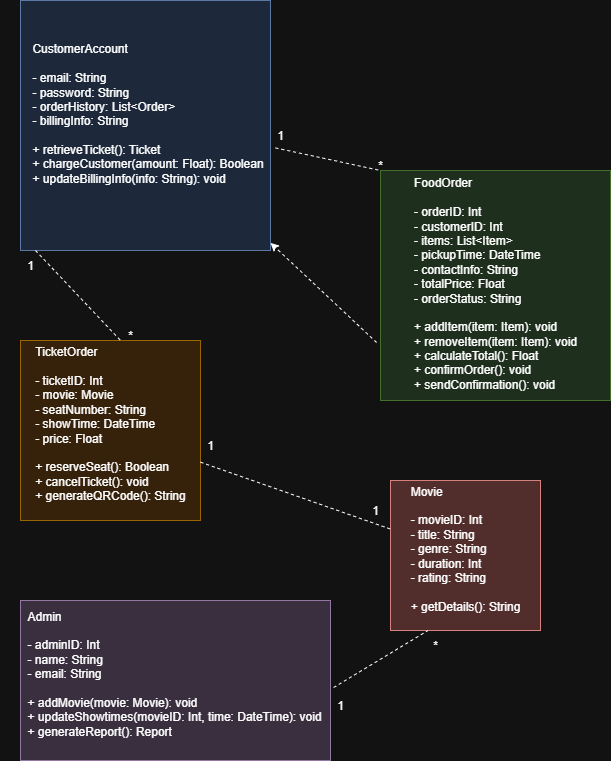

The diagram above was exported from draw.io. Its source (the exported page's mxGraphModel, read from the mxfile embedded in the PNG):
<mxGraphModel dx="786" dy="497" grid="1" gridSize="10" guides="1" tooltips="1" connect="1" arrows="1" fold="1" page="1" pageScale="1" pageWidth="850" pageHeight="1100" math="0" shadow="0">
  <root>
    <mxCell id="0" />
    <mxCell id="1" parent="0" />
    <mxCell id="DD6DreoEoX9JaXLm2nb6-11" value="" style="rounded=0;whiteSpace=wrap;html=1;fillColor=#e1d5e7;strokeColor=#9673a6;" parent="1" vertex="1">
      <mxGeometry x="40" y="640" width="310" height="160" as="geometry" />
    </mxCell>
    <mxCell id="DD6DreoEoX9JaXLm2nb6-1" value="" style="whiteSpace=wrap;html=1;aspect=fixed;fillColor=#dae8fc;strokeColor=#6c8ebf;" parent="1" vertex="1">
      <mxGeometry x="40" y="40" width="250" height="250" as="geometry" />
    </mxCell>
    <mxCell id="DD6DreoEoX9JaXLm2nb6-2" value="&lt;div style=&quot;text-align: justify;&quot;&gt;&lt;span style=&quot;background-color: transparent; color: light-dark(rgb(0, 0, 0), rgb(255, 255, 255));&quot;&gt;CustomerAccount&lt;/span&gt;&lt;/div&gt;&lt;div&gt;&lt;div style=&quot;text-align: justify;&quot;&gt;&lt;br&gt;&lt;/div&gt;&lt;div style=&quot;text-align: justify;&quot;&gt;- email: String&lt;/div&gt;&lt;div style=&quot;text-align: justify;&quot;&gt;- password: String&lt;/div&gt;&lt;div style=&quot;text-align: justify;&quot;&gt;- orderHistory: List&amp;lt;Order&amp;gt;&lt;/div&gt;&lt;div style=&quot;text-align: justify;&quot;&gt;- billingInfo: String&lt;/div&gt;&lt;/div&gt;&lt;div style=&quot;text-align: justify;&quot;&gt;&lt;br&gt;&lt;/div&gt;&lt;div style=&quot;text-align: justify;&quot;&gt;+ retrieveTicket(): Ticket&lt;/div&gt;&lt;div style=&quot;text-align: justify;&quot;&gt;+ chargeCustomer(amount: Float): Boolean&lt;/div&gt;&lt;div style=&quot;text-align: justify;&quot;&gt;+ updateBillingInfo(info: String): void&lt;/div&gt;&lt;div style=&quot;text-align: justify;&quot;&gt;&lt;br&gt;&lt;/div&gt;" style="text;strokeColor=none;align=center;fillColor=none;html=1;verticalAlign=middle;whiteSpace=wrap;rounded=0;" parent="1" vertex="1">
      <mxGeometry x="40" y="80" width="255" height="160" as="geometry" />
    </mxCell>
    <mxCell id="DD6DreoEoX9JaXLm2nb6-4" value="" style="whiteSpace=wrap;html=1;aspect=fixed;fillColor=#d5e8d4;strokeColor=#82b366;" parent="1" vertex="1">
      <mxGeometry x="400" y="210" width="230" height="230" as="geometry" />
    </mxCell>
    <mxCell id="DD6DreoEoX9JaXLm2nb6-3" value="&lt;div style=&quot;text-align: justify;&quot;&gt;&lt;span style=&quot;background-color: transparent; color: light-dark(rgb(0, 0, 0), rgb(255, 255, 255));&quot;&gt;FoodOrder&lt;/span&gt;&lt;/div&gt;&lt;div&gt;&lt;div style=&quot;text-align: justify;&quot;&gt;&lt;br&gt;&lt;/div&gt;&lt;div style=&quot;text-align: justify;&quot;&gt;- orderID: Int&lt;/div&gt;&lt;div style=&quot;text-align: justify;&quot;&gt;- customerID: Int&lt;/div&gt;&lt;div style=&quot;text-align: justify;&quot;&gt;- items: List&amp;lt;Item&amp;gt;&lt;/div&gt;&lt;div style=&quot;text-align: justify;&quot;&gt;- pickupTime: DateTime&lt;/div&gt;&lt;/div&gt;&lt;div style=&quot;text-align: justify;&quot;&gt;- contactInfo: String&lt;/div&gt;&lt;div style=&quot;text-align: justify;&quot;&gt;- totalPrice: Float&lt;/div&gt;&lt;div style=&quot;text-align: justify;&quot;&gt;- orderStatus: String&lt;/div&gt;&lt;div style=&quot;text-align: justify;&quot;&gt;&lt;br&gt;&lt;/div&gt;&lt;div style=&quot;text-align: justify;&quot;&gt;+ addItem(item: Item): void&lt;/div&gt;&lt;div style=&quot;text-align: justify;&quot;&gt;+ removeItem(item: Item): void&lt;/div&gt;&lt;div style=&quot;text-align: justify;&quot;&gt;+ calculateTotal(): Float&lt;/div&gt;&lt;div style=&quot;text-align: justify;&quot;&gt;+ confirmOrder(): void&lt;/div&gt;&lt;div style=&quot;text-align: justify;&quot;&gt;+ sendConfirmation(): void&lt;/div&gt;&lt;div style=&quot;text-align: justify;&quot;&gt;&lt;br&gt;&lt;/div&gt;" style="text;strokeColor=none;align=center;fillColor=none;html=1;verticalAlign=middle;whiteSpace=wrap;rounded=0;" parent="1" vertex="1">
      <mxGeometry x="400" y="250" width="230" height="160" as="geometry" />
    </mxCell>
    <mxCell id="DD6DreoEoX9JaXLm2nb6-5" value="" style="whiteSpace=wrap;html=1;aspect=fixed;fillColor=#ffe6cc;strokeColor=#d79b00;" parent="1" vertex="1">
      <mxGeometry x="40" y="380" width="180" height="180" as="geometry" />
    </mxCell>
    <mxCell id="DD6DreoEoX9JaXLm2nb6-6" value="&lt;div style=&quot;text-align: justify;&quot;&gt;TicketOrder&lt;/div&gt;&lt;div style=&quot;text-align: justify;&quot;&gt;&lt;br&gt;&lt;/div&gt;&lt;div&gt;&lt;div style=&quot;text-align: justify;&quot;&gt;- ticketID: Int&lt;/div&gt;&lt;div style=&quot;text-align: justify;&quot;&gt;- movie: Movie&lt;/div&gt;&lt;div style=&quot;text-align: justify;&quot;&gt;- seatNumber: String&lt;/div&gt;&lt;div style=&quot;text-align: justify;&quot;&gt;- showTime: DateTime&lt;/div&gt;&lt;/div&gt;&lt;div style=&quot;text-align: justify;&quot;&gt;- price: Float&lt;/div&gt;&lt;div style=&quot;text-align: justify;&quot;&gt;&lt;br&gt;&lt;/div&gt;&lt;div style=&quot;text-align: justify;&quot;&gt;+ reserveSeat(): Boolean&lt;/div&gt;&lt;div style=&quot;text-align: justify;&quot;&gt;+ cancelTicket(): void&lt;/div&gt;&lt;div style=&quot;text-align: justify;&quot;&gt;+ generateQRCode(): String&lt;/div&gt;&lt;div style=&quot;text-align: justify;&quot;&gt;&lt;br&gt;&lt;/div&gt;" style="text;strokeColor=none;align=center;fillColor=none;html=1;verticalAlign=middle;whiteSpace=wrap;rounded=0;" parent="1" vertex="1">
      <mxGeometry x="40" y="390" width="180" height="160" as="geometry" />
    </mxCell>
    <mxCell id="DD6DreoEoX9JaXLm2nb6-7" value="" style="whiteSpace=wrap;html=1;aspect=fixed;fillColor=#f8cecc;strokeColor=#b85450;" parent="1" vertex="1">
      <mxGeometry x="410" y="520" width="150" height="150" as="geometry" />
    </mxCell>
    <mxCell id="DD6DreoEoX9JaXLm2nb6-8" value="&lt;div style=&quot;text-align: justify;&quot;&gt;Movie&lt;/div&gt;&lt;div style=&quot;text-align: justify;&quot;&gt;&lt;br&gt;&lt;/div&gt;&lt;div&gt;&lt;div style=&quot;text-align: justify;&quot;&gt;- movieID: Int&lt;/div&gt;&lt;div style=&quot;text-align: justify;&quot;&gt;- title: String&lt;/div&gt;&lt;div style=&quot;text-align: justify;&quot;&gt;- genre: String&lt;/div&gt;&lt;div style=&quot;text-align: justify;&quot;&gt;- duration: Int&lt;/div&gt;&lt;/div&gt;&lt;div style=&quot;text-align: justify;&quot;&gt;- rating: String&lt;/div&gt;&lt;div style=&quot;text-align: justify;&quot;&gt;&lt;br&gt;&lt;/div&gt;&lt;div style=&quot;text-align: justify;&quot;&gt;+ getDetails(): String&lt;/div&gt;&lt;div style=&quot;text-align: justify;&quot;&gt;&lt;br&gt;&lt;/div&gt;" style="text;strokeColor=none;align=center;fillColor=none;html=1;verticalAlign=middle;whiteSpace=wrap;rounded=0;" parent="1" vertex="1">
      <mxGeometry x="410" y="520" width="150" height="150" as="geometry" />
    </mxCell>
    <mxCell id="DD6DreoEoX9JaXLm2nb6-10" value="&lt;div style=&quot;text-align: justify;&quot;&gt;Admin&lt;/div&gt;&lt;div style=&quot;text-align: justify;&quot;&gt;&lt;br&gt;&lt;/div&gt;&lt;div&gt;&lt;div style=&quot;text-align: justify;&quot;&gt;- adminID: Int&lt;/div&gt;&lt;div style=&quot;text-align: justify;&quot;&gt;- name: String&lt;/div&gt;&lt;div style=&quot;text-align: justify;&quot;&gt;- email: String&lt;/div&gt;&lt;/div&gt;&lt;div style=&quot;text-align: justify;&quot;&gt;&lt;br&gt;&lt;/div&gt;&lt;div style=&quot;text-align: justify;&quot;&gt;+ addMovie(movie: Movie): void&lt;/div&gt;&lt;div style=&quot;text-align: justify;&quot;&gt;+ updateShowtimes(movieID: Int, time: DateTime): void&lt;/div&gt;&lt;div style=&quot;text-align: justify;&quot;&gt;+ generateReport(): Report&lt;/div&gt;&lt;div style=&quot;text-align: justify;&quot;&gt;&lt;br&gt;&lt;/div&gt;" style="text;strokeColor=none;align=center;fillColor=none;html=1;verticalAlign=middle;whiteSpace=wrap;rounded=0;" parent="1" vertex="1">
      <mxGeometry x="40" y="640" width="307.5" height="160" as="geometry" />
    </mxCell>
    <mxCell id="DD6DreoEoX9JaXLm2nb6-12" value="" style="endArrow=none;dashed=1;html=1;rounded=0;entryX=0;entryY=0;entryDx=0;entryDy=0;" parent="1" source="DD6DreoEoX9JaXLm2nb6-2" target="DD6DreoEoX9JaXLm2nb6-4" edge="1">
      <mxGeometry width="50" height="50" relative="1" as="geometry">
        <mxPoint x="340" y="170" as="sourcePoint" />
        <mxPoint x="390" y="120" as="targetPoint" />
      </mxGeometry>
    </mxCell>
    <mxCell id="DD6DreoEoX9JaXLm2nb6-13" value="1" style="text;strokeColor=none;align=center;fillColor=none;html=1;verticalAlign=middle;whiteSpace=wrap;rounded=0;" parent="1" vertex="1">
      <mxGeometry x="270" y="160" width="60" height="30" as="geometry" />
    </mxCell>
    <mxCell id="DD6DreoEoX9JaXLm2nb6-14" value="*" style="text;strokeColor=none;align=center;fillColor=none;html=1;verticalAlign=middle;whiteSpace=wrap;rounded=0;" parent="1" vertex="1">
      <mxGeometry x="370" y="190" width="60" height="30" as="geometry" />
    </mxCell>
    <mxCell id="DD6DreoEoX9JaXLm2nb6-15" value="" style="endArrow=none;dashed=1;html=1;rounded=0;entryX=0.556;entryY=0;entryDx=0;entryDy=0;entryPerimeter=0;exitX=0.06;exitY=1;exitDx=0;exitDy=0;exitPerimeter=0;" parent="1" source="DD6DreoEoX9JaXLm2nb6-1" target="DD6DreoEoX9JaXLm2nb6-5" edge="1">
      <mxGeometry width="50" height="50" relative="1" as="geometry">
        <mxPoint x="50" y="318.5" as="sourcePoint" />
        <mxPoint x="155" y="341.5" as="targetPoint" />
      </mxGeometry>
    </mxCell>
    <mxCell id="DD6DreoEoX9JaXLm2nb6-16" value="1" style="text;strokeColor=none;align=center;fillColor=none;html=1;verticalAlign=middle;whiteSpace=wrap;rounded=0;" parent="1" vertex="1">
      <mxGeometry x="20" y="290" width="60" height="30" as="geometry" />
    </mxCell>
    <mxCell id="DD6DreoEoX9JaXLm2nb6-17" value="*" style="text;strokeColor=none;align=center;fillColor=none;html=1;verticalAlign=middle;whiteSpace=wrap;rounded=0;" parent="1" vertex="1">
      <mxGeometry x="120" y="360" width="60" height="30" as="geometry" />
    </mxCell>
    <mxCell id="DD6DreoEoX9JaXLm2nb6-18" value="" style="endArrow=none;dashed=1;html=1;rounded=0;" parent="1" source="DD6DreoEoX9JaXLm2nb6-6" target="DD6DreoEoX9JaXLm2nb6-8" edge="1">
      <mxGeometry width="50" height="50" relative="1" as="geometry">
        <mxPoint x="245" y="530" as="sourcePoint" />
        <mxPoint x="330" y="600" as="targetPoint" />
      </mxGeometry>
    </mxCell>
    <mxCell id="DD6DreoEoX9JaXLm2nb6-19" value="1" style="text;strokeColor=none;align=center;fillColor=none;html=1;verticalAlign=middle;whiteSpace=wrap;rounded=0;" parent="1" vertex="1">
      <mxGeometry x="200" y="470" width="60" height="30" as="geometry" />
    </mxCell>
    <mxCell id="DD6DreoEoX9JaXLm2nb6-20" value="1" style="text;strokeColor=none;align=center;fillColor=none;html=1;verticalAlign=middle;whiteSpace=wrap;rounded=0;" parent="1" vertex="1">
      <mxGeometry x="365" y="535" width="60" height="30" as="geometry" />
    </mxCell>
    <mxCell id="DD6DreoEoX9JaXLm2nb6-21" value="" style="html=1;labelBackgroundColor=#ffffff;startArrow=none;startFill=0;startSize=6;endArrow=classic;endFill=1;endSize=6;jettySize=auto;orthogonalLoop=1;strokeWidth=1;dashed=1;fontSize=14;rounded=0;exitX=-0.017;exitY=0.825;exitDx=0;exitDy=0;exitPerimeter=0;" parent="1" source="DD6DreoEoX9JaXLm2nb6-3" target="DD6DreoEoX9JaXLm2nb6-1" edge="1">
      <mxGeometry width="60" height="60" relative="1" as="geometry">
        <mxPoint x="360" y="380" as="sourcePoint" />
        <mxPoint x="380" y="310" as="targetPoint" />
      </mxGeometry>
    </mxCell>
    <mxCell id="DD6DreoEoX9JaXLm2nb6-22" value="" style="endArrow=none;dashed=1;html=1;rounded=0;exitX=1.01;exitY=0.544;exitDx=0;exitDy=0;exitPerimeter=0;entryX=0.25;entryY=1;entryDx=0;entryDy=0;" parent="1" source="DD6DreoEoX9JaXLm2nb6-11" target="DD6DreoEoX9JaXLm2nb6-8" edge="1">
      <mxGeometry width="50" height="50" relative="1" as="geometry">
        <mxPoint x="370" y="720" as="sourcePoint" />
        <mxPoint x="560" y="787" as="targetPoint" />
      </mxGeometry>
    </mxCell>
    <mxCell id="DD6DreoEoX9JaXLm2nb6-23" value="1" style="text;strokeColor=none;align=center;fillColor=none;html=1;verticalAlign=middle;whiteSpace=wrap;rounded=0;" parent="1" vertex="1">
      <mxGeometry x="330" y="730" width="60" height="30" as="geometry" />
    </mxCell>
    <mxCell id="DD6DreoEoX9JaXLm2nb6-24" value="*" style="text;strokeColor=none;align=center;fillColor=none;html=1;verticalAlign=middle;whiteSpace=wrap;rounded=0;" parent="1" vertex="1">
      <mxGeometry x="425" y="670" width="60" height="30" as="geometry" />
    </mxCell>
  </root>
</mxGraphModel>